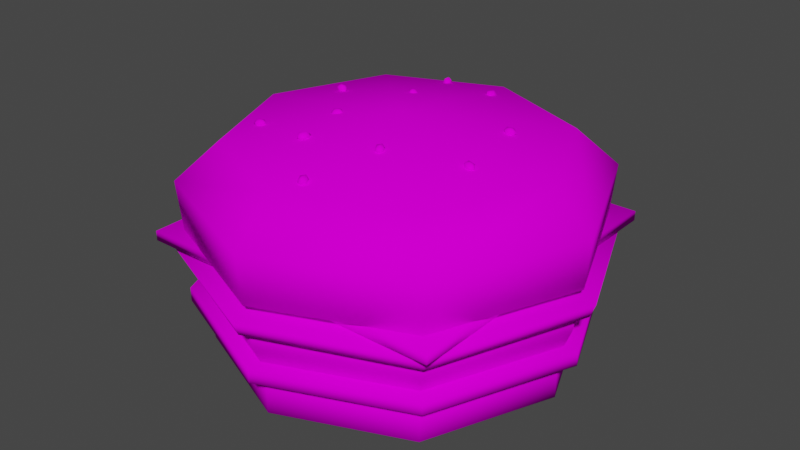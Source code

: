 # Source: borger.blend  (saved by Blender 2.92.15; exported with 4.5.12 LTS)
import bpy
from mathutils import Matrix  # noqa: F401  (used for matrix-valued properties, if any)

bpy.ops.wm.read_factory_settings(use_empty=True)
scene = bpy.context.scene
scene.name = 'Scene'

# ---- collections
col_collection = bpy.data.collections.new('Collection'); scene.collection.children.link(col_collection)

# ---- images (referenced by path relative to the original .blend; pixels are not part of the script)
import os
ASSET_DIR = os.environ.get("B2B_ASSET_DIR", "")  # directory of the original .blend (textures are referenced by path, not embedded)
HERE = os.path.dirname(os.path.abspath(__file__))  # packed textures are extracted next to this script under _unpacked/

def load_image(name, relpath, width, height, colorspace="sRGB"):
    """Load a texture the original file referenced (path relative to the .blend, or extracted next to this script)."""
    p = next((c for c in (os.path.join(HERE, relpath), os.path.join(ASSET_DIR, relpath)) if relpath and os.path.exists(c)), "")
    if p:
        img = bpy.data.images.load(p, check_existing=True)
        img.name = name
    else:  # same state as the original file: an image datablock whose file is absent (Cycles renders it pink)
        img = bpy.data.images.new(name, width, height)
        img.source = "FILE"
        img.filepath = "//" + (relpath or name)
    img.colorspace_settings.name = colorspace
    return img
img_borger = load_image('borger', 'borger.png', 1024, 1024, 'sRGB')

# ---- materials (node trees are filled in below, after node groups)
mat_material_001 = bpy.data.materials.new('Material.001')
mat_material_001.use_transparent_shadow = False

# ---- material node trees
mat_material_001.use_nodes = True; mat_material_001.node_tree.nodes.clear()
_N = mat_material_001.node_tree.nodes; _L = mat_material_001.node_tree.links
n0 = _N.new('ShaderNodeBsdfPrincipled'); n0.name = 'Principled BSDF'; n0.location = (10, 300)
n0.distribution = 'GGX'
n0.subsurface_method = 'BURLEY'
n0.inputs[3].default_value = 1.45
n0.inputs[13].default_value = 0.0
n0.inputs[27].default_value = (0.0, 0.0, 0.0, 1.0)
n0.inputs[28].default_value = 1.0
n1 = _N.new('ShaderNodeOutputMaterial'); n1.name = 'Material Output'; n1.location = (300, 300)
n2 = _N.new('ShaderNodeTexImage'); n2.name = 'Image Texture'; n2.location = (-280, 280)
n2.image = img_borger
_L.new(n0.outputs[0], n1.inputs[0])
_L.new(n2.outputs[0], n0.inputs[0])
n1.is_active_output = True

# ---- world
world_world = bpy.data.worlds.new('World'); scene.world = world_world
world_world.use_nodes = True; world_world.node_tree.nodes.clear()
_N = world_world.node_tree.nodes; _L = world_world.node_tree.links
n0 = _N.new('ShaderNodeOutputWorld'); n0.name = 'World Output'; n0.location = (300, 300)
n1 = _N.new('ShaderNodeBackground'); n1.name = 'Background'; n1.location = (10, 300)
n1.inputs[0].default_value = (0.05088, 0.05088, 0.05088, 1.0)
_L.new(n1.outputs[0], n0.inputs[0])
n0.is_active_output = True
world_world.color = (0.05088, 0.05088, 0.05088)
world_world.use_sun_shadow = False
world_world.sun_shadow_jitter_overblur = 0.0

# ---- meshes
me_cylinder = bpy.data.meshes.new('Cylinder')
me_cylinder.from_pydata([(0.0, 1.0, -0.1147), (0.0, 1.0, 0.1147), (0.7071, 0.7071, -0.1147), (0.7071, 0.7071, 0.1147), (1.0, 0.0, -0.1147), (1.0, 0.0, 0.1147), (0.7071, -0.7071, -0.1147), (0.7071, -0.7071, 0.1147), (-5.96e-08, -1.0, -0.1147), (-5.96e-08, -1.0, 0.1147), (-0.7071, -0.7071, -0.1147), (-0.7071, -0.7071, 0.1147), (-1.0, 0.0, -0.1147), (-1.0, 0.0, 0.1147), (-0.7071, 0.7071, -0.1147), (-0.7071, 0.7071, 0.1147), (0.0, 1.108, 0.1189), (0.0, 1.108, 0.1974), (0.7837, 0.7837, 0.1189), (0.7837, 0.7837, 0.1974), (1.108, -5.96e-08, 0.1189), (1.108, -5.96e-08, 0.1974), (0.7837, -0.7837, 0.1189), (0.7837, -0.7837, 0.1974), (-5.96e-08, -1.108, 0.1189), (-5.96e-08, -1.108, 0.1974), (-0.7837, -0.7837, 0.1189), (-0.7837, -0.7837, 0.1974), (-1.108, 0.0, 0.1189), (-1.108, 0.0, 0.1974), (-0.7837, 0.7837, 0.1189), (-0.7837, 0.7837, 0.1974), (0.0, 1.027, 0.1922), (0.0, 1.079, 0.3861), (0.7264, 0.7264, 0.1922), (0.7632, 0.7632, 0.3861), (1.027, -5.96e-08, 0.1922), (1.079, -5.96e-08, 0.3861), (0.7264, -0.7264, 0.1922), (0.7632, -0.7632, 0.3861), (-5.96e-08, -1.027, 0.1922), (-5.96e-08, -1.079, 0.3861), (-0.7264, -0.7264, 0.1922), (-0.7632, -0.7632, 0.3861), (-1.027, 0.0, 0.1922), (-1.079, 0.0, 0.3861), (-0.7264, 0.7264, 0.1922), (-0.7632, 0.7632, 0.3861), (0.0, 1.068, 0.2976), (0.7551, 0.7551, 0.2976), (1.068, -5.96e-08, 0.2976), (0.7551, -0.7551, 0.2976), (-5.96e-08, -1.068, 0.2976), (-0.7551, -0.7551, 0.2976), (-1.068, 0.0, 0.2976), (-0.7551, 0.7551, 0.2976), (0.0, 1.149, 0.4056), (0.0, 1.18, 0.4797), (0.8072, 0.8072, 0.3923), (0.8312, 0.8312, 0.4648), (1.152, -5.96e-08, 0.4115), (1.181, -5.96e-08, 0.4865), (0.8022, -0.8022, 0.3791), (0.8275, -0.8275, 0.4501), (-5.96e-08, -1.149, 0.4066), (-5.96e-08, -1.18, 0.4808), (-0.7972, -0.7972, 0.3657), (-0.8231, -0.8231, 0.4355), (-1.149, 0.0, 0.4066), (-1.18, 0.0, 0.4809), (-0.7993, 0.7993, 0.3714), (-0.825, 0.825, 0.4416), (-0.8858, -0.8858, 0.5411), (-0.8853, -0.8853, 0.4871), (-0.8858, 0.8858, 0.5411), (-0.8853, 0.8853, 0.4871), (0.8858, -0.8858, 0.5411), (0.8853, -0.8853, 0.4871), (0.8858, 0.8858, 0.5411), (0.8853, 0.8853, 0.4871), (0.0, 1.11, 0.5423), (5.96e-08, 0.9016, 1.026), (0.7847, 0.7847, 0.5423), (0.6375, 0.6375, 1.026), (1.11, -5.96e-08, 0.5423), (0.9016, -1.192e-07, 1.026), (0.7847, -0.7847, 0.5423), (0.6375, -0.6375, 1.026), (-5.96e-08, -1.11, 0.5423), (-5.96e-08, -0.9016, 1.026), (-0.7847, -0.7847, 0.5423), (-0.6375, -0.6375, 1.026), (-1.11, 0.0, 0.5423), (-0.9016, 0.0, 1.026), (-0.7847, 0.7847, 0.5423), (-0.6375, 0.6375, 1.026), (-5.96e-08, -1.192e-07, 1.148), (0.8036, 0.8036, 0.8174), (0.0, 1.136, 0.8174), (1.136, -5.96e-08, 0.8174), (0.8036, -0.8036, 0.8174), (-5.96e-08, -1.136, 0.8174), (-0.8036, -0.8036, 0.8174), (-1.136, 0.0, 0.8174), (-0.8036, 0.8036, 0.8174), (0.4576, 0.2852, 1.052), (0.4936, 0.2739, 1.054), (0.4616, 0.2585, 1.059), (0.4353, 0.2747, 1.072), (0.451, 0.3001, 1.075), (0.4871, 0.2996, 1.064), (0.4936, 0.2564, 1.075), (0.4575, 0.2569, 1.087), (0.451, 0.2826, 1.097), (0.483, 0.298, 1.091), (0.5093, 0.2818, 1.078), (0.487, 0.2713, 1.099), (-0.2336, 0.3822, 1.053), (-0.2469, 0.4176, 1.052), (-0.2163, 0.4019, 1.063), (-0.2149, 0.3715, 1.077), (-0.2447, 0.3683, 1.075), (-0.2644, 0.3969, 1.06), (-0.2364, 0.4287, 1.076), (-0.2167, 0.4002, 1.091), (-0.2343, 0.3794, 1.098), (-0.2649, 0.3951, 1.088), (-0.2662, 0.4256, 1.074), (-0.2476, 0.4148, 1.097), (-0.2655, -0.4336, 1.061), (-0.2371, -0.409, 1.065), (-0.2418, -0.444, 1.071), (-0.2709, -0.4571, 1.082), (-0.2841, -0.4302, 1.081), (-0.2633, -0.4005, 1.071), (-0.225, -0.4172, 1.088), (-0.2458, -0.447, 1.099), (-0.272, -0.4385, 1.105), (-0.2673, -0.4035, 1.098), (-0.2382, -0.3903, 1.088), (-0.2436, -0.4138, 1.109), (0.0465, 0.6884, 1.026), (0.06589, 0.7208, 1.026), (0.07243, 0.687, 1.037), (0.04912, 0.667, 1.05), (0.02818, 0.6883, 1.048), (0.03854, 0.7216, 1.033), (0.08051, 0.7195, 1.05), (0.07014, 0.6862, 1.064), (0.04279, 0.687, 1.071), (0.03625, 0.7207, 1.061), (0.05956, 0.7408, 1.048), (0.06219, 0.7194, 1.071), (-0.5848, 0.2213, 1.042), (-0.6173, 0.2406, 1.042), (-0.5835, 0.2473, 1.052), (-0.5634, 0.224, 1.066), (-0.5847, 0.203, 1.063), (-0.6179, 0.2132, 1.049), (-0.616, 0.2552, 1.066), (-0.5827, 0.245, 1.08), (-0.5834, 0.2176, 1.087), (-0.6171, 0.211, 1.077), (-0.6372, 0.2342, 1.063), (-0.6159, 0.2369, 1.087), (-0.3004, -0.1113, 1.073), (-0.338, -0.1081, 1.071), (-0.3113, -0.088, 1.084), (-0.2839, -0.1009, 1.098), (-0.2937, -0.1289, 1.094), (-0.3271, -0.1333, 1.077), (-0.3447, -0.09561, 1.095), (-0.3113, -0.09115, 1.112), (-0.3004, -0.1164, 1.118), (-0.3271, -0.1365, 1.105), (-0.3545, -0.1236, 1.09), (-0.338, -0.1132, 1.116), (0.1502, -0.3149, 1.076), (0.1552, -0.3523, 1.074), (0.1298, -0.3307, 1.087), (0.1364, -0.3011, 1.101), (0.1658, -0.3046, 1.097), (0.1775, -0.3362, 1.08), (0.1445, -0.3616, 1.098), (0.1329, -0.33, 1.115), (0.1552, -0.3139, 1.121), (0.1805, -0.3356, 1.108), (0.1739, -0.3651, 1.093), (0.1602, -0.3513, 1.119), (0.5394, -0.1586, 1.045), (0.5708, -0.1796, 1.043), (0.5377, -0.1843, 1.056), (0.5199, -0.1598, 1.071), (0.542, -0.14, 1.066), (0.5734, -0.1522, 1.049), (0.5707, -0.1937, 1.067), (0.5393, -0.1815, 1.084), (0.5419, -0.1541, 1.09), (0.575, -0.1495, 1.077), (0.5927, -0.1739, 1.062), (0.5733, -0.1751, 1.088), (0.04558, -0.7249, 1.03), (0.05058, -0.7623, 1.027), (0.0252, -0.7406, 1.04), (0.0318, -0.7111, 1.055), (0.06126, -0.7145, 1.051), (0.07287, -0.7462, 1.033), (0.03989, -0.7716, 1.051), (0.02828, -0.74, 1.068), (0.05057, -0.7238, 1.075), (0.07596, -0.7455, 1.061), (0.06935, -0.775, 1.047), (0.05557, -0.7612, 1.072), (-0.5805, -0.3854, 1.029), (-0.6181, -0.3821, 1.027), (-0.5914, -0.3621, 1.04), (-0.564, -0.3749, 1.055), (-0.5738, -0.403, 1.05), (-0.6072, -0.4074, 1.033), (-0.6248, -0.3697, 1.051), (-0.5914, -0.3652, 1.068), (-0.5806, -0.3905, 1.074), (-0.6072, -0.4106, 1.061), (-0.6346, -0.3977, 1.046), (-0.6181, -0.3873, 1.072), (-0.2717, 0.733, 1.012), (-0.2785, 0.7701, 1.01), (-0.2521, 0.7496, 1.023), (-0.2573, 0.7198, 1.038), (-0.2869, 0.7219, 1.033), (-0.3, 0.7529, 1.016), (-0.2683, 0.7799, 1.034), (-0.2552, 0.7488, 1.051), (-0.2767, 0.7317, 1.057), (-0.3031, 0.7521, 1.044), (-0.2979, 0.7819, 1.03), (-0.2834, 0.7688, 1.055)], [], [(0, 1, 3, 2), (2, 3, 5, 4), (4, 5, 7, 6), (6, 7, 9, 8), (8, 9, 11, 10), (10, 11, 13, 12), (3, 1, 15, 13, 11, 9, 7, 5), (12, 13, 15, 14), (14, 15, 1, 0), (0, 2, 4, 6, 8, 10, 12, 14), (16, 17, 19, 18), (18, 19, 21, 20), (20, 21, 23, 22), (22, 23, 25, 24), (24, 25, 27, 26), (26, 27, 29, 28), (19, 17, 31, 29, 27, 25, 23, 21), (28, 29, 31, 30), (30, 31, 17, 16), (16, 18, 20, 22, 24, 26, 28, 30), (48, 33, 35, 49), (49, 35, 37, 50), (50, 37, 39, 51), (51, 39, 41, 52), (52, 41, 43, 53), (53, 43, 45, 54), (35, 33, 47, 45, 43, 41, 39, 37), (54, 45, 47, 55), (55, 47, 33, 48), (32, 34, 36, 38, 40, 42, 44, 46), (46, 55, 48, 32), (44, 54, 55, 46), (42, 53, 54, 44), (40, 52, 53, 42), (38, 51, 52, 40), (36, 50, 51, 38), (34, 49, 50, 36), (32, 48, 49, 34), (56, 57, 59, 58), (58, 59, 61, 60), (60, 61, 63, 62), (62, 63, 65, 64), (64, 65, 67, 66), (66, 67, 69, 68), (59, 57, 71, 69, 67, 65, 63, 61), (68, 69, 71, 70), (70, 71, 57, 56), (56, 58, 60, 62, 64, 66, 68, 70), (72, 74, 75, 73), (74, 78, 79, 75), (78, 76, 77, 79), (76, 72, 73, 77), (74, 72, 76, 78), (79, 77, 73, 75), (80, 98, 97, 82), (82, 97, 99, 84), (84, 99, 100, 86), (86, 100, 101, 88), (88, 101, 102, 90), (90, 102, 103, 92), (95, 96, 81), (92, 103, 104, 94), (94, 104, 98, 80), (80, 82, 84, 86, 88, 90, 92, 94), (81, 96, 83), (83, 96, 85), (85, 96, 87), (87, 96, 89), (89, 96, 91), (91, 96, 93), (95, 93, 96), (81, 83, 97, 98), (83, 85, 99, 97), (85, 87, 100, 99), (87, 89, 101, 100), (89, 91, 102, 101), (91, 93, 103, 102), (93, 95, 104, 103), (95, 81, 98, 104), (105, 106, 107), (106, 105, 110), (105, 107, 108), (105, 108, 109), (105, 109, 110), (106, 110, 115), (107, 106, 111), (108, 107, 112), (109, 108, 113), (110, 109, 114), (106, 115, 111), (107, 111, 112), (108, 112, 113), (109, 113, 114), (110, 114, 115), (111, 115, 116), (112, 111, 116), (113, 112, 116), (114, 113, 116), (115, 114, 116), (117, 118, 119), (118, 117, 122), (117, 119, 120), (117, 120, 121), (117, 121, 122), (118, 122, 127), (119, 118, 123), (120, 119, 124), (121, 120, 125), (122, 121, 126), (118, 127, 123), (119, 123, 124), (120, 124, 125), (121, 125, 126), (122, 126, 127), (123, 127, 128), (124, 123, 128), (125, 124, 128), (126, 125, 128), (127, 126, 128), (129, 130, 131), (130, 129, 134), (129, 131, 132), (129, 132, 133), (129, 133, 134), (130, 134, 139), (131, 130, 135), (132, 131, 136), (133, 132, 137), (134, 133, 138), (130, 139, 135), (131, 135, 136), (132, 136, 137), (133, 137, 138), (134, 138, 139), (135, 139, 140), (136, 135, 140), (137, 136, 140), (138, 137, 140), (139, 138, 140), (141, 142, 143), (142, 141, 146), (141, 143, 144), (141, 144, 145), (141, 145, 146), (142, 146, 151), (143, 142, 147), (144, 143, 148), (145, 144, 149), (146, 145, 150), (142, 151, 147), (143, 147, 148), (144, 148, 149), (145, 149, 150), (146, 150, 151), (147, 151, 152), (148, 147, 152), (149, 148, 152), (150, 149, 152), (151, 150, 152), (153, 154, 155), (154, 153, 158), (153, 155, 156), (153, 156, 157), (153, 157, 158), (154, 158, 163), (155, 154, 159), (156, 155, 160), (157, 156, 161), (158, 157, 162), (154, 163, 159), (155, 159, 160), (156, 160, 161), (157, 161, 162), (158, 162, 163), (159, 163, 164), (160, 159, 164), (161, 160, 164), (162, 161, 164), (163, 162, 164), (165, 166, 167), (166, 165, 170), (165, 167, 168), (165, 168, 169), (165, 169, 170), (166, 170, 175), (167, 166, 171), (168, 167, 172), (169, 168, 173), (170, 169, 174), (166, 175, 171), (167, 171, 172), (168, 172, 173), (169, 173, 174), (170, 174, 175), (171, 175, 176), (172, 171, 176), (173, 172, 176), (174, 173, 176), (175, 174, 176), (177, 178, 179), (178, 177, 182), (177, 179, 180), (177, 180, 181), (177, 181, 182), (178, 182, 187), (179, 178, 183), (180, 179, 184), (181, 180, 185), (182, 181, 186), (178, 187, 183), (179, 183, 184), (180, 184, 185), (181, 185, 186), (182, 186, 187), (183, 187, 188), (184, 183, 188), (185, 184, 188), (186, 185, 188), (187, 186, 188), (189, 190, 191), (190, 189, 194), (189, 191, 192), (189, 192, 193), (189, 193, 194), (190, 194, 199), (191, 190, 195), (192, 191, 196), (193, 192, 197), (194, 193, 198), (190, 199, 195), (191, 195, 196), (192, 196, 197), (193, 197, 198), (194, 198, 199), (195, 199, 200), (196, 195, 200), (197, 196, 200), (198, 197, 200), (199, 198, 200), (201, 202, 203), (202, 201, 206), (201, 203, 204), (201, 204, 205), (201, 205, 206), (202, 206, 211), (203, 202, 207), (204, 203, 208), (205, 204, 209), (206, 205, 210), (202, 211, 207), (203, 207, 208), (204, 208, 209), (205, 209, 210), (206, 210, 211), (207, 211, 212), (208, 207, 212), (209, 208, 212), (210, 209, 212), (211, 210, 212), (213, 214, 215), (214, 213, 218), (213, 215, 216), (213, 216, 217), (213, 217, 218), (214, 218, 223), (215, 214, 219), (216, 215, 220), (217, 216, 221), (218, 217, 222), (214, 223, 219), (215, 219, 220), (216, 220, 221), (217, 221, 222), (218, 222, 223), (219, 223, 224), (220, 219, 224), (221, 220, 224), (222, 221, 224), (223, 222, 224), (225, 226, 227), (226, 225, 230), (225, 227, 228), (225, 228, 229), (225, 229, 230), (226, 230, 235), (227, 226, 231), (228, 227, 232), (229, 228, 233), (230, 229, 234), (226, 235, 231), (227, 231, 232), (228, 232, 233), (229, 233, 234), (230, 234, 235), (231, 235, 236), (232, 231, 236), (233, 232, 236), (234, 233, 236), (235, 234, 236)])
me_cylinder.polygons.foreach_set('use_smooth', [True] * 299)
_uv = me_cylinder.uv_layers.new(name='UVMap')
_uv.uv.foreach_set('vector', [0.992, 0.9062, 0.9918, 0.9062, 0.9919, 0.9057, 0.992, 0.9057, 0.992, 0.9079, 0.9919, 0.9079, 0.9919, 0.9075, 0.992, 0.9075, 0.992, 0.9075, 0.9919, 0.9075, 0.9919, 0.9069, 0.992, 0.9069, 0.9914, 0.908, 0.9912, 0.908, 0.9912, 0.9075, 0.9913, 0.9075, 0.9913, 0.9075, 0.9912, 0.9075, 0.9912, 0.9069, 0.9914, 0.9069, 0.988, 0.9083, 0.9878, 0.9083, 0.9878, 0.9077, 0.988, 0.9077, 0.9657, 0.9092, 0.9657, 0.9065, 0.9676, 0.9046, 0.9703, 0.9046, 0.9721, 0.9065, 0.9721, 0.9092, 0.9703, 0.911, 0.9676, 0.911, 0.988, 0.9077, 0.9878, 0.9077, 0.9878, 0.9072, 0.988, 0.9072, 0.992, 0.9068, 0.9919, 0.9068, 0.9918, 0.9062, 0.992, 0.9062, 0.9697, 0.9088, 0.9697, 0.9074, 0.9707, 0.9063, 0.9722, 0.9063, 0.9733, 0.9074, 0.9733, 0.9088, 0.9722, 0.9099, 0.9707, 0.9099, 0.9867, 0.9323, 0.9868, 0.9323, 0.9868, 0.933, 0.9867, 0.933, 0.9913, 0.93, 0.9914, 0.93, 0.9914, 0.9305, 0.9914, 0.9305, 0.9914, 0.9305, 0.9914, 0.9305, 0.9914, 0.9313, 0.9913, 0.9313, 0.9868, 0.9303, 0.9868, 0.9303, 0.9869, 0.931, 0.9868, 0.931, 0.9868, 0.931, 0.9869, 0.931, 0.9868, 0.9316, 0.9868, 0.9316, 0.9913, 0.9299, 0.9913, 0.9299, 0.9913, 0.9306, 0.9913, 0.9306, 0.9737, 0.9342, 0.9737, 0.9342, 0.9737, 0.9342, 0.9737, 0.9342, 0.9737, 0.9342, 0.9737, 0.9342, 0.9737, 0.9342, 0.9737, 0.9342, 0.9913, 0.9306, 0.9913, 0.9306, 0.9913, 0.9313, 0.9913, 0.9313, 0.9867, 0.9317, 0.9868, 0.9317, 0.9868, 0.9323, 0.9867, 0.9323, 0.9744, 0.9355, 0.9744, 0.9351, 0.9747, 0.9348, 0.9751, 0.9348, 0.9754, 0.9351, 0.9754, 0.9355, 0.9751, 0.9358, 0.9747, 0.9358, 0.9914, 0.9538, 0.9913, 0.9538, 0.9913, 0.9534, 0.9914, 0.9534, 0.9914, 0.9549, 0.9914, 0.9549, 0.9913, 0.9546, 0.9914, 0.9546, 0.9914, 0.9546, 0.9913, 0.9546, 0.9914, 0.9542, 0.9914, 0.9542, 0.991, 0.9549, 0.991, 0.9549, 0.9909, 0.9546, 0.991, 0.9546, 0.991, 0.9546, 0.9909, 0.9546, 0.991, 0.9542, 0.991, 0.9542, 0.9888, 0.9551, 0.9888, 0.9552, 0.9888, 0.9548, 0.9888, 0.9548, 0.9753, 0.9544, 0.9753, 0.9527, 0.9764, 0.9515, 0.9781, 0.9515, 0.9792, 0.9527, 0.9792, 0.9544, 0.9781, 0.9555, 0.9764, 0.9555, 0.9888, 0.9548, 0.9888, 0.9548, 0.9888, 0.9544, 0.9888, 0.9544, 0.9914, 0.9541, 0.9913, 0.9541, 0.9913, 0.9538, 0.9914, 0.9538, 0.8657, 0.6444, 0.8657, 0.6846, 0.8373, 0.7131, 0.797, 0.7131, 0.7686, 0.6846, 0.7686, 0.6444, 0.797, 0.6159, 0.8373, 0.6159, 0.9914, 0.9541, 0.9914, 0.9541, 0.9914, 0.9538, 0.9914, 0.9538, 0.9889, 0.9548, 0.9888, 0.9548, 0.9888, 0.9544, 0.9889, 0.9544, 0.9889, 0.9551, 0.9888, 0.9551, 0.9888, 0.9548, 0.9889, 0.9548, 0.991, 0.9546, 0.991, 0.9546, 0.991, 0.9542, 0.991, 0.9542, 0.991, 0.9549, 0.991, 0.9549, 0.991, 0.9546, 0.991, 0.9546, 0.9914, 0.9546, 0.9914, 0.9546, 0.9914, 0.9542, 0.9915, 0.9542, 0.9915, 0.9549, 0.9914, 0.9549, 0.9914, 0.9546, 0.9914, 0.9546, 0.9914, 0.9538, 0.9914, 0.9538, 0.9914, 0.9534, 0.9914, 0.9534, 0.9714, 0.9743, 0.9713, 0.9743, 0.9714, 0.9738, 0.9714, 0.9738, 0.9746, 0.9759, 0.9746, 0.9759, 0.9745, 0.9755, 0.9746, 0.9755, 0.9746, 0.9755, 0.9745, 0.9755, 0.9746, 0.975, 0.9746, 0.975, 0.9714, 0.9759, 0.9714, 0.9759, 0.9713, 0.9755, 0.9714, 0.9755, 0.9714, 0.9755, 0.9713, 0.9755, 0.9714, 0.975, 0.9714, 0.975, 0.9714, 0.9769, 0.9714, 0.9769, 0.9713, 0.9764, 0.9714, 0.9764, 0.9839, 0.9728, 0.9845, 0.9729, 0.9849, 0.9733, 0.9849, 0.9739, 0.9844, 0.9743, 0.9838, 0.9743, 0.9834, 0.9739, 0.9834, 0.9733, 0.9714, 0.9764, 0.9713, 0.9764, 0.9714, 0.9759, 0.9714, 0.976, 0.9714, 0.9748, 0.9714, 0.9748, 0.9713, 0.9743, 0.9714, 0.9743, 0.9859, 0.9743, 0.9853, 0.9743, 0.9849, 0.9739, 0.9849, 0.9733, 0.9853, 0.9728, 0.9859, 0.9728, 0.9863, 0.9732, 0.9863, 0.9738, 0.9699, 0.9979, 0.9699, 0.9965, 0.9698, 0.9965, 0.9698, 0.9979, 0.9699, 0.9993, 0.9699, 0.9979, 0.9698, 0.9979, 0.9698, 0.9993, 0.9698, 0.9979, 0.9698, 0.9993, 0.9698, 0.9993, 0.9698, 0.9979, 0.969, 0.9979, 0.969, 0.9993, 0.969, 0.9993, 0.969, 0.9979, 0.9801, 0.9949, 0.9802, 0.9949, 0.9802, 0.9948, 0.9801, 0.9948, 0.9804, 0.9947, 0.9805, 0.9947, 0.9805, 0.9946, 0.9804, 0.9946, 0.9881, 0.9076, 0.9896, 0.9077, 0.9893, 0.9111, 0.9878, 0.911, 0.9915, 0.911, 0.99, 0.9111, 0.9896, 0.9077, 0.9912, 0.9076, 0.9912, 0.9076, 0.9896, 0.9077, 0.9896, 0.9028, 0.9912, 0.9028, 0.9912, 0.9028, 0.9896, 0.9028, 0.99, 0.8993, 0.9915, 0.8995, 0.9839, 0.9006, 0.9855, 0.9005, 0.9856, 0.904, 0.9841, 0.904, 0.9841, 0.904, 0.9856, 0.904, 0.9855, 0.9089, 0.9839, 0.9088, 0.105, 0.261, 0.3925, 0.3801, 0.105, 0.4992, 0.9878, 0.8995, 0.9893, 0.8993, 0.9896, 0.9028, 0.9881, 0.9028, 0.9881, 0.9028, 0.9896, 0.9028, 0.9896, 0.9077, 0.9881, 0.9076, 0.975, 0.9106, 0.9737, 0.9119, 0.9717, 0.9119, 0.9704, 0.9106, 0.9704, 0.9087, 0.9717, 0.9073, 0.9737, 0.9073, 0.975, 0.9087, 0.105, 0.4992, 0.3925, 0.3801, 0.2734, 0.6676, 0.2734, 0.6676, 0.3925, 0.3801, 0.5116, 0.6676, 0.5116, 0.6676, 0.3925, 0.3801, 0.68, 0.4992, 0.68, 0.4992, 0.3925, 0.3801, 0.68, 0.261, 0.68, 0.261, 0.3925, 0.3801, 0.5116, 0.09256, 0.5116, 0.09256, 0.3925, 0.3801, 0.2734, 0.09256, 0.105, 0.261, 0.2734, 0.09256, 0.3925, 0.3801, 0.105, 0.4992, 0.2734, 0.6676, 0.2424, 0.7426, 0.03004, 0.5302, 0.2734, 0.6676, 0.5116, 0.6676, 0.5426, 0.7426, 0.2424, 0.7426, 0.5116, 0.6676, 0.68, 0.4992, 0.755, 0.5302, 0.5426, 0.7426, 0.68, 0.4992, 0.68, 0.261, 0.755, 0.23, 0.755, 0.5302, 0.68, 0.261, 0.5116, 0.09256, 0.5426, 0.01764, 0.755, 0.23, 0.5116, 0.09256, 0.2734, 0.09256, 0.2424, 0.01764, 0.5426, 0.01764, 0.2734, 0.09256, 0.105, 0.261, 0.03004, 0.23, 0.2424, 0.01764, 0.105, 0.261, 0.105, 0.4992, 0.03004, 0.5302, 0.03004, 0.23, 0.9967, 0.9928, 0.9967, 0.9929, 0.9967, 0.9928, 0.9967, 0.9929, 0.9967, 0.9928, 0.9967, 0.9929, 0.9967, 0.9928, 0.9967, 0.9928, 0.9967, 0.9928, 0.9968, 0.997, 0.9968, 0.9971, 0.9968, 0.997, 0.9963, 0.9952, 0.9962, 0.9952, 0.9963, 0.9951, 0.9967, 0.9929, 0.9967, 0.9929, 0.9967, 0.9929, 0.9961, 0.9951, 0.9961, 0.9951, 0.9961, 0.9951, 0.9962, 0.9952, 0.9961, 0.9951, 0.9962, 0.9951, 0.9968, 0.997, 0.9968, 0.9971, 0.9968, 0.9971, 0.9963, 0.9951, 0.9962, 0.9952, 0.9962, 0.9951, 0.9968, 0.9972, 0.9968, 0.9971, 0.9969, 0.9971, 0.9961, 0.9951, 0.9961, 0.9951, 0.9962, 0.9951, 0.9968, 0.9971, 0.9968, 0.9971, 0.9968, 0.9971, 0.9962, 0.9952, 0.9962, 0.9952, 0.9962, 0.9951, 0.9963, 0.9951, 0.9962, 0.9951, 0.9962, 0.9951, 0.9969, 0.9971, 0.9968, 0.9971, 0.9969, 0.9971, 0.9962, 0.9951, 0.9961, 0.9951, 0.9962, 0.9951, 0.9967, 0.9931, 0.9967, 0.9931, 0.9967, 0.9931, 0.9967, 0.9932, 0.9967, 0.9931, 0.9967, 0.9931, 0.9967, 0.9932, 0.9967, 0.9932, 0.9967, 0.9931, 0.9963, 0.9958, 0.9962, 0.9958, 0.9962, 0.9958, 0.9962, 0.9958, 0.9963, 0.9958, 0.9963, 0.9958, 0.9969, 0.997, 0.9969, 0.9971, 0.9968, 0.997, 0.9966, 0.9968, 0.9966, 0.9968, 0.9966, 0.9968, 0.9966, 0.9968, 0.9966, 0.9968, 0.9966, 0.9969, 0.9962, 0.9958, 0.9963, 0.9958, 0.9962, 0.9959, 0.9966, 0.997, 0.9966, 0.9969, 0.9966, 0.9969, 0.9968, 0.997, 0.9969, 0.9971, 0.9968, 0.9971, 0.9966, 0.9968, 0.9966, 0.9968, 0.9967, 0.9968, 0.9967, 0.9928, 0.9967, 0.9927, 0.9967, 0.9927, 0.9966, 0.9969, 0.9966, 0.9969, 0.9966, 0.9969, 0.9966, 0.997, 0.9966, 0.9969, 0.9967, 0.997, 0.9962, 0.9956, 0.9963, 0.9957, 0.9962, 0.9957, 0.9966, 0.9968, 0.9967, 0.9968, 0.9967, 0.9969, 0.9967, 0.9928, 0.9967, 0.9927, 0.9967, 0.9928, 0.9966, 0.9969, 0.9966, 0.9969, 0.9967, 0.9969, 0.9967, 0.997, 0.9966, 0.9969, 0.9967, 0.9969, 0.9962, 0.9957, 0.9963, 0.9957, 0.9963, 0.9957, 0.9962, 0.9957, 0.9962, 0.9957, 0.9963, 0.9957, 0.9963, 0.9958, 0.9962, 0.9957, 0.9963, 0.9957, 0.9965, 0.9932, 0.9966, 0.9931, 0.9966, 0.9932, 0.9966, 0.9931, 0.9965, 0.9932, 0.9965, 0.9931, 0.9968, 0.9968, 0.9968, 0.9968, 0.9968, 0.9968, 0.9962, 0.9954, 0.9962, 0.9954, 0.9962, 0.9954, 0.9962, 0.9954, 0.9962, 0.9954, 0.9961, 0.9954, 0.9969, 0.9928, 0.9969, 0.9929, 0.9968, 0.9928, 0.9961, 0.9955, 0.9961, 0.9954, 0.9962, 0.9955, 0.9968, 0.9968, 0.9968, 0.9968, 0.9968, 0.9969, 0.9962, 0.9954, 0.9962, 0.9954, 0.9961, 0.9954, 0.9961, 0.9954, 0.9962, 0.9954, 0.9961, 0.9954, 0.9961, 0.9954, 0.9962, 0.9955, 0.9962, 0.9955, 0.9961, 0.9955, 0.9962, 0.9955, 0.9961, 0.9955, 0.9968, 0.9968, 0.9968, 0.9969, 0.9968, 0.9969, 0.9962, 0.9954, 0.9961, 0.9954, 0.9961, 0.9954, 0.9969, 0.9929, 0.9968, 0.9929, 0.9968, 0.9928, 0.9962, 0.9953, 0.9962, 0.9953, 0.9962, 0.9952, 0.9961, 0.9955, 0.9962, 0.9955, 0.9962, 0.9955, 0.9962, 0.9952, 0.9963, 0.9952, 0.9962, 0.9952, 0.9962, 0.9952, 0.9962, 0.9952, 0.9962, 0.9952, 0.9962, 0.9953, 0.9962, 0.9952, 0.9962, 0.9952, 0.9967, 0.993, 0.9968, 0.9929, 0.9968, 0.993, 0.9968, 0.9929, 0.9967, 0.993, 0.9967, 0.9929, 0.9967, 0.9972, 0.9966, 0.9972, 0.9966, 0.9971, 0.9967, 0.9972, 0.9966, 0.9971, 0.9967, 0.9971, 0.9963, 0.9953, 0.9962, 0.9953, 0.9963, 0.9953, 0.9966, 0.997, 0.9967, 0.997, 0.9966, 0.9971, 0.9962, 0.9952, 0.9962, 0.9953, 0.9961, 0.9953, 0.9962, 0.9952, 0.9962, 0.9952, 0.9961, 0.9952, 0.9962, 0.9953, 0.9962, 0.9953, 0.9962, 0.9953, 0.9963, 0.9953, 0.9962, 0.9953, 0.9962, 0.9953, 0.9966, 0.997, 0.9966, 0.9971, 0.9966, 0.9971, 0.9962, 0.9952, 0.9961, 0.9953, 0.9961, 0.9952, 0.9967, 0.997, 0.9968, 0.997, 0.9967, 0.9971, 0.9962, 0.9953, 0.9962, 0.9953, 0.9962, 0.9953, 0.9967, 0.997, 0.9967, 0.9971, 0.9966, 0.9971, 0.9966, 0.9971, 0.9966, 0.9971, 0.9966, 0.9971, 0.9961, 0.9952, 0.9961, 0.9953, 0.9961, 0.9952, 0.9967, 0.9971, 0.9968, 0.997, 0.9968, 0.9971, 0.9967, 0.9971, 0.9967, 0.9971, 0.9968, 0.9971, 0.9966, 0.9971, 0.9967, 0.9971, 0.9966, 0.9971, 0.9968, 0.9931, 0.9967, 0.9932, 0.9967, 0.9931, 0.9967, 0.9932, 0.9968, 0.9931, 0.9968, 0.9932, 0.9968, 0.9931, 0.9967, 0.9931, 0.9968, 0.9931, 0.9969, 0.997, 0.9968, 0.997, 0.9969, 0.9969, 0.9966, 0.9932, 0.9966, 0.9931, 0.9967, 0.9932, 0.9967, 0.9931, 0.9966, 0.9931, 0.9967, 0.993, 0.9961, 0.9949, 0.9962, 0.9949, 0.9962, 0.995, 0.9961, 0.9949, 0.9961, 0.9949, 0.9961, 0.9949, 0.9969, 0.9969, 0.9968, 0.997, 0.9968, 0.9969, 0.9967, 0.9932, 0.9966, 0.9931, 0.9967, 0.9931, 0.9962, 0.9949, 0.9962, 0.995, 0.9962, 0.995, 0.9961, 0.9949, 0.9962, 0.995, 0.9961, 0.9949, 0.9967, 0.993, 0.9968, 0.993, 0.9967, 0.993, 0.9966, 0.9931, 0.9966, 0.9931, 0.9967, 0.9931, 0.9966, 0.9931, 0.9966, 0.993, 0.9967, 0.993, 0.9967, 0.993, 0.9967, 0.993, 0.9966, 0.993, 0.9961, 0.9949, 0.9962, 0.995, 0.9961, 0.995, 0.9967, 0.993, 0.9968, 0.993, 0.9968, 0.9931, 0.9967, 0.9931, 0.9967, 0.993, 0.9968, 0.9931, 0.9967, 0.993, 0.9966, 0.993, 0.9966, 0.993, 0.9967, 0.9928, 0.9966, 0.9929, 0.9966, 0.9928, 0.9966, 0.9929, 0.9967, 0.9928, 0.9967, 0.9929, 0.9967, 0.9928, 0.9966, 0.9928, 0.9967, 0.9928, 0.9967, 0.9929, 0.9967, 0.993, 0.9966, 0.993, 0.9962, 0.9954, 0.9962, 0.9954, 0.9962, 0.9954, 0.9966, 0.9929, 0.9967, 0.9929, 0.9966, 0.9929, 0.9967, 0.9971, 0.9967, 0.9971, 0.9967, 0.9971, 0.9967, 0.997, 0.9967, 0.9971, 0.9967, 0.997, 0.9966, 0.993, 0.9967, 0.993, 0.9966, 0.993, 0.9962, 0.9954, 0.9962, 0.9954, 0.9963, 0.9954, 0.9968, 0.9932, 0.9968, 0.9931, 0.9969, 0.9931, 0.9967, 0.9971, 0.9967, 0.9971, 0.9967, 0.997, 0.9962, 0.995, 0.9962, 0.995, 0.9961, 0.995, 0.9962, 0.9954, 0.9963, 0.9953, 0.9963, 0.9954, 0.9962, 0.9954, 0.9963, 0.9954, 0.9963, 0.9954, 0.9969, 0.9931, 0.9968, 0.9931, 0.9969, 0.9931, 0.9962, 0.995, 0.9961, 0.9951, 0.9961, 0.9951, 0.9961, 0.995, 0.9962, 0.995, 0.9961, 0.9951, 0.9961, 0.995, 0.9961, 0.995, 0.9961, 0.9951, 0.9961, 0.9951, 0.9961, 0.995, 0.9961, 0.9951, 0.9966, 0.9971, 0.9966, 0.9971, 0.9966, 0.9971, 0.9966, 0.9971, 0.9966, 0.9971, 0.9965, 0.9971, 0.9965, 0.997, 0.9966, 0.997, 0.9965, 0.997, 0.9968, 0.9928, 0.9968, 0.9928, 0.9968, 0.9927, 0.9966, 0.9971, 0.9965, 0.9971, 0.9965, 0.9971, 0.9966, 0.9971, 0.9965, 0.9971, 0.9966, 0.997, 0.9966, 0.997, 0.9965, 0.9969, 0.9966, 0.9969, 0.9965, 0.997, 0.9966, 0.997, 0.9966, 0.997, 0.9968, 0.9927, 0.9968, 0.9928, 0.9968, 0.9927, 0.9968, 0.9928, 0.9967, 0.9928, 0.9967, 0.9927, 0.9968, 0.9971, 0.9968, 0.9972, 0.9968, 0.9971, 0.9966, 0.997, 0.9966, 0.9969, 0.9966, 0.997, 0.9966, 0.9927, 0.9966, 0.9927, 0.9966, 0.9927, 0.9968, 0.9927, 0.9968, 0.9927, 0.9968, 0.9927, 0.9968, 0.9928, 0.9967, 0.9927, 0.9968, 0.9927, 0.9968, 0.9971, 0.9968, 0.9972, 0.9968, 0.9972, 0.9966, 0.9927, 0.9966, 0.9928, 0.9966, 0.9928, 0.9966, 0.9927, 0.9966, 0.9927, 0.9966, 0.9928, 0.9965, 0.9928, 0.9966, 0.9927, 0.9966, 0.9928, 0.9968, 0.9927, 0.9967, 0.9927, 0.9967, 0.9927, 0.9967, 0.993, 0.9967, 0.993, 0.9967, 0.993, 0.9967, 0.993, 0.9967, 0.993, 0.9967, 0.9931, 0.9968, 0.9929, 0.9969, 0.9929, 0.9968, 0.9929, 0.9963, 0.9949, 0.9963, 0.995, 0.9962, 0.995, 0.9963, 0.9949, 0.9962, 0.995, 0.9962, 0.9949, 0.9967, 0.993, 0.9967, 0.9931, 0.9967, 0.9931, 0.9966, 0.9927, 0.9967, 0.9927, 0.9967, 0.9928, 0.9968, 0.9929, 0.9969, 0.9929, 0.9969, 0.993, 0.9962, 0.995, 0.9963, 0.995, 0.9962, 0.995, 0.9962, 0.9949, 0.9962, 0.995, 0.9962, 0.9949, 0.9968, 0.993, 0.9968, 0.993, 0.9968, 0.993, 0.9966, 0.9927, 0.9967, 0.9928, 0.9966, 0.9928, 0.9967, 0.9928, 0.9968, 0.9928, 0.9967, 0.9928, 0.9962, 0.995, 0.9962, 0.995, 0.9962, 0.9949, 0.9962, 0.9949, 0.9962, 0.9949, 0.9962, 0.9949, 0.9968, 0.993, 0.9968, 0.993, 0.9968, 0.9931, 0.9966, 0.9928, 0.9967, 0.9928, 0.9967, 0.9928, 0.9967, 0.9928, 0.9968, 0.9928, 0.9968, 0.9929, 0.9967, 0.9929, 0.9967, 0.9928, 0.9968, 0.9929, 0.9968, 0.993, 0.9968, 0.9931, 0.9968, 0.9931, 0.9962, 0.9955, 0.9963, 0.9955, 0.9963, 0.9955, 0.9963, 0.9955, 0.9962, 0.9955, 0.9962, 0.9955, 0.9965, 0.9969, 0.9966, 0.9968, 0.9965, 0.9969, 0.9968, 0.997, 0.9968, 0.997, 0.9968, 0.9969, 0.9962, 0.9955, 0.9962, 0.9955, 0.9962, 0.9955, 0.9963, 0.9955, 0.9962, 0.9955, 0.9962, 0.9954, 0.9966, 0.9968, 0.9965, 0.9968, 0.9966, 0.9968, 0.9965, 0.9969, 0.9966, 0.9968, 0.9966, 0.9969, 0.9968, 0.9969, 0.9968, 0.997, 0.9968, 0.9969, 0.9968, 0.9969, 0.9967, 0.9969, 0.9967, 0.9968, 0.9963, 0.9959, 0.9963, 0.9959, 0.9963, 0.9959, 0.9966, 0.9968, 0.9966, 0.9968, 0.9966, 0.9969, 0.9966, 0.9928, 0.9966, 0.9928, 0.9966, 0.9928, 0.9968, 0.9969, 0.9968, 0.9969, 0.9968, 0.9969, 0.9968, 0.9969, 0.9967, 0.9968, 0.9968, 0.9968, 0.9963, 0.9959, 0.9963, 0.9959, 0.9962, 0.9959, 0.9966, 0.9928, 0.9966, 0.9929, 0.9966, 0.9929, 0.9966, 0.9928, 0.9966, 0.9928, 0.9966, 0.9929, 0.9965, 0.9929, 0.9966, 0.9928, 0.9966, 0.9929, 0.9968, 0.9968, 0.9967, 0.9968, 0.9967, 0.9968, 0.9963, 0.9956, 0.9962, 0.9956, 0.9962, 0.9956, 0.9962, 0.9956, 0.9963, 0.9956, 0.9963, 0.9956, 0.9963, 0.9956, 0.9962, 0.9956, 0.9963, 0.9955, 0.9968, 0.9929, 0.9968, 0.993, 0.9968, 0.9929, 0.9961, 0.9953, 0.9961, 0.9953, 0.9961, 0.9953, 0.9962, 0.9956, 0.9963, 0.9956, 0.9963, 0.9956, 0.9967, 0.9969, 0.9967, 0.997, 0.9967, 0.997, 0.9967, 0.9969, 0.9967, 0.9969, 0.9967, 0.9969, 0.9968, 0.9929, 0.9968, 0.993, 0.9968, 0.993, 0.9961, 0.9953, 0.9961, 0.9953, 0.9962, 0.9953, 0.9968, 0.9969, 0.9968, 0.9968, 0.9969, 0.9968, 0.9967, 0.9969, 0.9967, 0.997, 0.9967, 0.9969, 0.9963, 0.995, 0.9963, 0.995, 0.9962, 0.995, 0.9961, 0.9953, 0.9962, 0.9953, 0.9962, 0.9953, 0.9961, 0.9953, 0.9962, 0.9953, 0.9962, 0.9954, 0.9969, 0.9968, 0.9968, 0.9968, 0.9969, 0.9968, 0.9963, 0.995, 0.9962, 0.9951, 0.9962, 0.9951, 0.9962, 0.995, 0.9963, 0.995, 0.9962, 0.9951, 0.9962, 0.995, 0.9962, 0.995, 0.9962, 0.9951, 0.9962, 0.9951, 0.9962, 0.995, 0.9962, 0.9951, 0.9968, 0.9969, 0.9967, 0.9969, 0.9967, 0.9969, 0.9967, 0.9969, 0.9968, 0.9969, 0.9968, 0.997, 0.9967, 0.9969, 0.9967, 0.9968, 0.9967, 0.9969, 0.9968, 0.9929, 0.9968, 0.9928, 0.9968, 0.9929, 0.9968, 0.9929, 0.9968, 0.9929, 0.9968, 0.9929, 0.9967, 0.9969, 0.9968, 0.997, 0.9967, 0.997, 0.9968, 0.9932, 0.9968, 0.9932, 0.9968, 0.9931, 0.9967, 0.9969, 0.9967, 0.9968, 0.9967, 0.9968, 0.9968, 0.9929, 0.9968, 0.9928, 0.9968, 0.9928, 0.9965, 0.9931, 0.9966, 0.993, 0.9966, 0.9931, 0.9968, 0.9932, 0.9968, 0.9931, 0.9968, 0.9931, 0.9967, 0.9968, 0.9967, 0.9968, 0.9967, 0.9968, 0.9966, 0.993, 0.9966, 0.993, 0.9966, 0.993, 0.9966, 0.993, 0.9966, 0.993, 0.9966, 0.9931, 0.9965, 0.9931, 0.9966, 0.9931, 0.9966, 0.9931, 0.9968, 0.9931, 0.9968, 0.9931, 0.9968, 0.9931, 0.9966, 0.993, 0.9965, 0.9929, 0.9966, 0.9929, 0.9966, 0.993, 0.9966, 0.993, 0.9966, 0.9929, 0.9966, 0.9929, 0.9966, 0.993, 0.9966, 0.9929, 0.9966, 0.9931, 0.9966, 0.9931, 0.9966, 0.9931])
me_cylinder.materials.append(mat_material_001)
me_cylinder.use_remesh_fix_poles = True
me_cylinder.use_remesh_preserve_attributes = False
me_cylinder.use_mirror_vertex_groups = False
me_cylinder.update()

# ---- objects
ob_cylinder = bpy.data.objects.new('Cylinder', me_cylinder)

# ---- transforms, parenting, visibility, modifiers, constraints
ob_cylinder.location = (0.0, 0.0, 0.0)
ob_cylinder.lineart.crease_threshold = 0.0

# ---- collection membership
col_collection.objects.link(ob_cylinder)

# ---- scene / render settings (as saved in the file)
scene.frame_start = 1; scene.frame_end = 250; scene.frame_set(1)
scene.render.engine = 'BLENDER_EEVEE_NEXT'
scene.cycles.use_denoising = False
scene.cycles.samples = 128
scene.cycles.sampling_pattern = 'TABULATED_SOBOL'
scene.cycles.use_adaptive_sampling = False
scene.cycles.use_light_tree = False
scene.view_settings.view_transform = 'Filmic'
bpy.context.view_layer.update()

# ---- added for rendering (the .blend has no active camera and no usable light): camera, sun
cam_auto = bpy.data.cameras.new('AutoCamera')
cam_auto.lens = 50.0
cam_auto.sensor_width = 36.0
cam_auto.clip_end = 1000.0
ob_auto_camera = bpy.data.objects.new('AutoCamera', cam_auto)
scene.collection.objects.link(ob_auto_camera)
ob_auto_camera.location = (3.30266, -3.96259, 3.15854)
ob_auto_camera.rotation_euler = (1.09748, -7.21219e-08, 0.694738)
scene.camera = ob_auto_camera
light_auto_sun = bpy.data.lights.new('AutoSun', 'SUN')
light_auto_sun.energy = 3.0
light_auto_sun.angle = 0.0523599
ob_auto_sun = bpy.data.objects.new('AutoSun', light_auto_sun)
scene.collection.objects.link(ob_auto_sun)
ob_auto_sun.rotation_euler = (0.872665, 0.174533, 0.523599)
bpy.context.view_layer.update()
